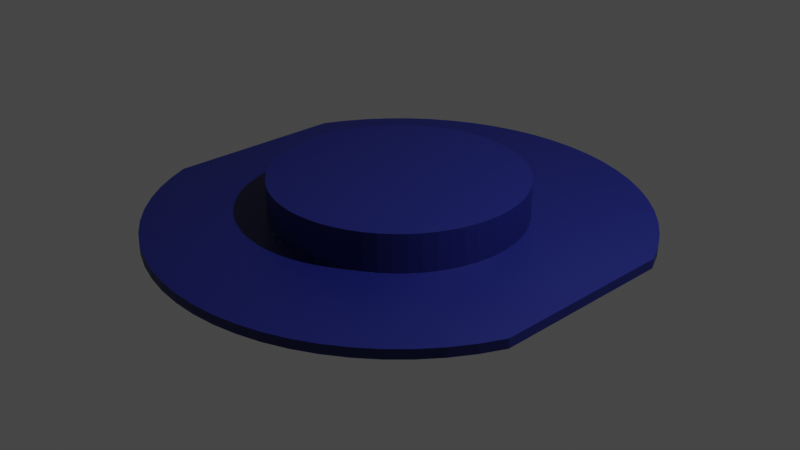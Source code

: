 # Source: roundabout.blend  (saved by Blender 2.82.7; exported with 4.5.12 LTS)
import bpy
from mathutils import Matrix  # noqa: F401  (used for matrix-valued properties, if any)

bpy.ops.wm.read_factory_settings(use_empty=True)
scene = bpy.context.scene
scene.name = 'Scene'

# ---- collections
col_collection = bpy.data.collections.new('Collection'); scene.collection.children.link(col_collection)

# ---- materials (node trees are filled in below, after node groups)
mat_material_001 = bpy.data.materials.new('Material.001')
mat_material_001.use_transparent_shadow = False

# ---- material node trees
mat_material_001.use_nodes = True; mat_material_001.node_tree.nodes.clear()
_N = mat_material_001.node_tree.nodes; _L = mat_material_001.node_tree.links
n0 = _N.new('ShaderNodeOutputMaterial'); n0.name = 'Material Output'; n0.location = (300, 300)
n1 = _N.new('ShaderNodeBsdfPrincipled'); n1.name = 'Principled BSDF'; n1.location = (10, 300)
n1.distribution = 'GGX'
n1.subsurface_method = 'BURLEY'
n1.inputs[3].default_value = 1.45
n1.inputs[27].default_value = (0.0, 0.0, 0.0, 1.0)
n1.inputs[28].default_value = 1.0
n2 = _N.new('ShaderNodeRGB'); n2.name = 'RGB'; n2.location = (-280, 280)
n2.outputs[0].default_value = (0.006603, 0.01147, 0.14, 1.0)
_L.new(n1.outputs[0], n0.inputs[0])
_L.new(n2.outputs[0], n1.inputs[0])
n0.is_active_output = True

# ---- world
world_world = bpy.data.worlds.new('World'); scene.world = world_world
world_world.use_nodes = True; world_world.node_tree.nodes.clear()
_N = world_world.node_tree.nodes; _L = world_world.node_tree.links
n0 = _N.new('ShaderNodeOutputWorld'); n0.name = 'World Output'; n0.location = (300, 300)
n1 = _N.new('ShaderNodeBackground'); n1.name = 'Background'; n1.location = (10, 300)
n1.inputs[0].default_value = (0.05088, 0.05088, 0.05088, 1.0)
_L.new(n1.outputs[0], n0.inputs[0])
n0.is_active_output = True
world_world.color = (0.05088, 0.05088, 0.05088)
world_world.use_sun_shadow = False
world_world.sun_shadow_jitter_overblur = 0.0

# ---- cameras
cam_camera = bpy.data.cameras.new('Camera')
cam_camera.clip_end = 100.0
cam_camera.ortho_scale = 7.314

# ---- lights
light_light = bpy.data.lights.new('Light', 'POINT')
light_light.transmission_factor = 0.0
light_light.energy = 1000.0
light_light.shadow_soft_size = 0.1
light_light.shadow_maximum_resolution = 0.006
light_light.use_absolute_resolution = True

# ---- meshes
me_roundabout = bpy.data.meshes.new('Roundabout')
me_roundabout.from_pydata([(6.244, 0.1, 1.574), (6.244, 0.1, 3.574), (6.244, 0.0, 1.574), (6.244, 0.0, 3.574), (6.13, 0.0, 1.338), (6.13, 0.1, 1.338), (5.993, 0.0, 1.115), (5.993, 0.1, 1.115), (5.833, 0.0, 0.9067), (5.833, 0.1, 0.9067), (5.653, 0.0, 0.7159), (5.653, 0.1, 0.7159), (5.455, 0.0, 0.5443), (5.455, 0.1, 0.5443), (5.24, 0.0, 0.3938), (5.24, 0.1, 0.3938), (5.012, 0.0, 0.2659), (5.012, 0.1, 0.2659), (4.771, 0.0, 0.162), (4.771, 0.1, 0.162), (4.521, 0.0, 0.08308), (4.521, 0.1, 0.08308), (4.264, 0.0, 0.03001), (4.264, 0.1, 0.03001), (4.003, 0.0, 0.003341), (4.003, 0.1, 0.003341), (3.741, 0.0, 0.003341), (3.741, 0.1, 0.003341), (3.48, 0.0, 0.03001), (3.48, 0.1, 0.03001), (3.223, 0.0, 0.08308), (3.223, 0.1, 0.08308), (2.973, 0.0, 0.162), (2.973, 0.1, 0.162), (2.733, 0.0, 0.2659), (2.733, 0.1, 0.2659), (2.504, 0.0, 0.3938), (2.504, 0.1, 0.3938), (2.289, 0.0, 0.5443), (2.289, 0.1, 0.5443), (2.091, 0.0, 0.7159), (2.091, 0.1, 0.7159), (1.911, 0.0, 0.9067), (1.911, 0.1, 0.9067), (1.751, 0.0, 1.115), (1.751, 0.1, 1.115), (1.614, 0.0, 1.338), (1.614, 0.1, 1.338), (1.5, 0.0, 1.574), (1.5, 0.1, 1.574), (1.5, 0.1, 3.574), (1.5, 0.0, 3.574), (3.872, 0.1, 1.25), (3.872, 0.0, 1.25), (4.056, 0.1, 1.263), (4.056, 0.0, 1.263), (4.237, 0.1, 1.301), (4.237, 0.0, 1.301), (4.411, 0.1, 1.364), (4.411, 0.0, 1.364), (4.574, 0.1, 1.451), (4.574, 0.0, 1.451), (4.723, 0.1, 1.56), (4.723, 0.0, 1.56), (4.856, 0.1, 1.688), (4.856, 0.0, 1.688), (4.97, 0.1, 1.834), (4.97, 0.0, 1.834), (5.062, 0.1, 1.994), (5.062, 0.0, 1.994), (5.132, 0.1, 2.165), (5.132, 0.0, 2.165), (5.176, 0.1, 2.344), (5.176, 0.0, 2.344), (5.196, 0.1, 2.528), (5.196, 0.0, 2.528), (5.189, 0.1, 2.713), (5.189, 0.0, 2.713), (5.157, 0.1, 2.895), (5.157, 0.0, 2.895), (5.1, 0.1, 3.07), (5.1, 0.0, 3.07), (5.019, 0.1, 3.236), (5.019, 0.0, 3.236), (4.916, 0.1, 3.39), (4.916, 0.0, 3.39), (4.792, 0.1, 3.527), (4.792, 0.0, 3.527), (4.651, 0.1, 3.646), (4.651, 0.0, 3.646), (4.494, 0.1, 3.744), (4.494, 0.0, 3.744), (4.325, 0.1, 3.819), (4.325, 0.0, 3.819), (4.147, 0.1, 3.87), (4.147, 0.0, 3.87), (3.964, 0.1, 3.895), (3.964, 0.0, 3.895), (3.872, 0.1, 3.899), (3.872, 0.0, 3.899), (3.78, 0.1, 3.895), (3.78, 0.0, 3.895), (3.597, 0.1, 3.87), (3.597, 0.0, 3.87), (3.419, 0.1, 3.819), (3.419, 0.0, 3.819), (3.25, 0.1, 3.744), (3.25, 0.0, 3.744), (3.094, 0.1, 3.646), (3.094, 0.0, 3.646), (2.952, 0.1, 3.527), (2.952, 0.0, 3.527), (2.829, 0.1, 3.39), (2.829, 0.0, 3.39), (2.725, 0.1, 3.236), (2.725, 0.0, 3.236), (2.644, 0.1, 3.07), (2.644, 0.0, 3.07), (2.587, 0.1, 2.895), (2.587, 0.0, 2.895), (2.555, 0.1, 2.713), (2.555, 0.0, 2.713), (2.549, 0.1, 2.528), (2.549, 0.0, 2.528), (2.568, 0.1, 2.344), (2.568, 0.0, 2.344), (2.613, 0.1, 2.165), (2.613, 0.0, 2.165), (2.682, 0.1, 1.994), (2.682, 0.0, 1.994), (2.774, 0.1, 1.834), (2.774, 0.0, 1.834), (2.888, 0.1, 1.688), (2.888, 0.0, 1.688), (3.021, 0.1, 1.56), (3.021, 0.0, 1.56), (3.17, 0.1, 1.451), (3.17, 0.0, 1.451), (3.333, 0.1, 1.364), (3.333, 0.0, 1.364), (3.507, 0.1, 1.301), (3.507, 0.0, 1.301), (3.688, 0.1, 1.263), (3.688, 0.0, 1.263), (1.614, 0.0, 3.81), (1.614, 0.1, 3.81), (1.751, 0.0, 4.034), (1.751, 0.1, 4.034), (1.911, 0.0, 4.242), (1.911, 0.1, 4.242), (2.091, 0.0, 4.433), (2.091, 0.1, 4.433), (2.289, 0.0, 4.604), (2.289, 0.1, 4.604), (2.504, 0.0, 4.755), (2.504, 0.1, 4.755), (2.733, 0.0, 4.883), (2.733, 0.1, 4.883), (2.973, 0.0, 4.987), (2.973, 0.1, 4.987), (3.223, 0.0, 5.065), (3.223, 0.1, 5.065), (3.48, 0.0, 5.119), (3.48, 0.1, 5.119), (3.741, 0.0, 5.145), (3.741, 0.1, 5.145), (4.003, 0.0, 5.145), (4.003, 0.1, 5.145), (4.264, 0.0, 5.119), (4.264, 0.1, 5.119), (4.521, 0.0, 5.065), (4.521, 0.1, 5.065), (4.771, 0.0, 4.987), (4.771, 0.1, 4.987), (5.012, 0.0, 4.883), (5.012, 0.1, 4.883), (5.24, 0.0, 4.755), (5.24, 0.1, 4.755), (5.455, 0.0, 4.604), (5.455, 0.1, 4.604), (5.653, 0.0, 4.433), (5.653, 0.1, 4.433), (5.833, 0.0, 4.242), (5.833, 0.1, 4.242), (5.993, 0.0, 4.034), (5.993, 0.1, 4.034), (6.13, 0.0, 3.81), (6.13, 0.1, 3.81), (3.94, 0.5, 3.897), (3.872, 0.5, 3.899), (3.804, 0.1, 3.897), (3.804, 0.5, 3.897), (3.668, 0.5, 3.883), (3.668, 0.1, 3.883), (3.535, 0.5, 3.855), (3.535, 0.1, 3.855), (3.405, 0.5, 3.813), (3.405, 0.1, 3.813), (3.28, 0.5, 3.759), (3.28, 0.1, 3.759), (3.161, 0.5, 3.692), (3.161, 0.1, 3.692), (3.05, 0.5, 3.613), (3.05, 0.1, 3.613), (2.948, 0.5, 3.523), (2.948, 0.1, 3.523), (2.855, 0.5, 3.423), (2.855, 0.1, 3.423), (2.773, 0.5, 3.314), (2.773, 0.1, 3.314), (2.703, 0.5, 3.197), (2.703, 0.1, 3.197), (2.645, 0.5, 3.073), (2.645, 0.1, 3.073), (2.601, 0.5, 2.944), (2.601, 0.1, 2.944), (2.569, 0.5, 2.812), (2.569, 0.1, 2.812), (2.552, 0.5, 2.676), (2.552, 0.1, 2.676), (2.548, 0.5, 2.54), (2.548, 0.1, 2.54), (2.559, 0.5, 2.404), (2.559, 0.1, 2.404), (2.583, 0.5, 2.27), (2.583, 0.1, 2.27), (2.621, 0.5, 2.139), (2.621, 0.1, 2.139), (2.673, 0.5, 2.013), (2.673, 0.1, 2.013), (2.737, 0.5, 1.893), (2.737, 0.1, 1.893), (2.813, 0.5, 1.779), (2.813, 0.1, 1.779), (2.9, 0.5, 1.675), (2.9, 0.1, 1.675), (2.998, 0.5, 1.58), (2.998, 0.1, 1.58), (3.105, 0.5, 1.495), (3.105, 0.1, 1.495), (3.22, 0.5, 1.422), (3.22, 0.1, 1.422), (3.342, 0.5, 1.361), (3.342, 0.1, 1.361), (3.469, 0.5, 1.313), (3.469, 0.1, 1.313), (3.601, 0.5, 1.278), (3.601, 0.1, 1.278), (3.736, 0.5, 1.257), (3.736, 0.1, 1.257), (3.872, 0.5, 1.25), (4.008, 0.5, 1.257), (4.008, 0.1, 1.257), (4.143, 0.5, 1.278), (4.143, 0.1, 1.278), (4.275, 0.5, 1.313), (4.275, 0.1, 1.313), (4.402, 0.5, 1.361), (4.402, 0.1, 1.361), (4.524, 0.5, 1.422), (4.524, 0.1, 1.422), (4.639, 0.5, 1.495), (4.639, 0.1, 1.495), (4.746, 0.5, 1.58), (4.746, 0.1, 1.58), (4.844, 0.5, 1.675), (4.844, 0.1, 1.675), (4.931, 0.5, 1.779), (4.931, 0.1, 1.779), (5.007, 0.5, 1.893), (5.007, 0.1, 1.893), (5.072, 0.5, 2.013), (5.072, 0.1, 2.013), (5.123, 0.5, 2.139), (5.123, 0.1, 2.139), (5.161, 0.5, 2.27), (5.161, 0.1, 2.27), (5.185, 0.5, 2.404), (5.185, 0.1, 2.404), (5.196, 0.5, 2.54), (5.196, 0.1, 2.54), (5.192, 0.5, 2.676), (5.192, 0.1, 2.676), (5.175, 0.5, 2.812), (5.175, 0.1, 2.812), (5.144, 0.5, 2.944), (5.144, 0.1, 2.944), (5.099, 0.5, 3.073), (5.099, 0.1, 3.073), (5.041, 0.5, 3.197), (5.041, 0.1, 3.197), (4.971, 0.5, 3.314), (4.971, 0.1, 3.314), (4.889, 0.5, 3.423), (4.889, 0.1, 3.423), (4.796, 0.5, 3.523), (4.796, 0.1, 3.523), (4.694, 0.5, 3.613), (4.694, 0.1, 3.613), (4.583, 0.5, 3.692), (4.583, 0.1, 3.692), (4.464, 0.5, 3.759), (4.464, 0.1, 3.759), (4.339, 0.5, 3.813), (4.339, 0.1, 3.813), (4.209, 0.5, 3.855), (4.209, 0.1, 3.855), (4.076, 0.5, 3.883), (4.076, 0.1, 3.883), (3.94, 0.1, 3.897), (3.872, 0.5, 2.574), (3.872, 0.1, 2.574)], [], [(0, 1, 2), (2, 1, 3), (0, 2, 4), (0, 4, 5), (5, 4, 6), (5, 6, 7), (7, 6, 8), (7, 8, 9), (9, 8, 10), (9, 10, 11), (11, 10, 12), (11, 12, 13), (13, 12, 14), (13, 14, 15), (15, 14, 16), (15, 16, 17), (17, 16, 18), (17, 18, 19), (19, 18, 20), (19, 20, 21), (21, 20, 22), (21, 22, 23), (23, 22, 24), (23, 24, 25), (25, 24, 26), (25, 26, 27), (27, 26, 28), (27, 28, 29), (29, 28, 30), (29, 30, 31), (31, 30, 32), (31, 32, 33), (33, 32, 34), (33, 34, 35), (35, 34, 36), (35, 36, 37), (37, 36, 38), (37, 38, 39), (39, 38, 40), (39, 40, 41), (41, 40, 42), (41, 42, 43), (43, 42, 44), (43, 44, 45), (45, 44, 46), (45, 46, 47), (47, 46, 48), (47, 48, 49), (50, 49, 51), (51, 49, 48), (52, 53, 54), (54, 53, 55), (54, 55, 56), (56, 55, 57), (56, 57, 58), (58, 57, 59), (58, 59, 60), (60, 59, 61), (60, 61, 62), (62, 61, 63), (62, 63, 64), (64, 63, 65), (64, 65, 66), (66, 65, 67), (66, 67, 68), (68, 67, 69), (68, 69, 70), (70, 69, 71), (70, 71, 72), (72, 71, 73), (72, 73, 74), (74, 73, 75), (74, 75, 76), (76, 75, 77), (76, 77, 78), (78, 77, 79), (78, 79, 80), (80, 79, 81), (80, 81, 82), (82, 81, 83), (82, 83, 84), (84, 83, 85), (84, 85, 86), (86, 85, 87), (86, 87, 88), (88, 87, 89), (88, 89, 90), (90, 89, 91), (90, 91, 92), (92, 91, 93), (92, 93, 94), (94, 93, 95), (94, 95, 96), (96, 95, 97), (96, 97, 98), (98, 97, 99), (98, 99, 100), (100, 99, 101), (100, 101, 102), (102, 101, 103), (102, 103, 104), (104, 103, 105), (104, 105, 106), (106, 105, 107), (106, 107, 108), (108, 107, 109), (108, 109, 110), (110, 109, 111), (110, 111, 112), (112, 111, 113), (112, 113, 114), (114, 113, 115), (114, 115, 116), (116, 115, 117), (116, 117, 118), (118, 117, 119), (118, 119, 120), (120, 119, 121), (120, 121, 122), (122, 121, 123), (122, 123, 124), (124, 123, 125), (124, 125, 126), (126, 125, 127), (126, 127, 128), (128, 127, 129), (128, 129, 130), (130, 129, 131), (130, 131, 132), (132, 131, 133), (132, 133, 134), (134, 133, 135), (134, 135, 136), (136, 135, 137), (136, 137, 138), (138, 137, 139), (138, 139, 140), (140, 139, 141), (140, 141, 142), (142, 141, 143), (142, 143, 52), (52, 143, 53), (50, 51, 144), (50, 144, 145), (145, 144, 146), (145, 146, 147), (147, 146, 148), (147, 148, 149), (149, 148, 150), (149, 150, 151), (151, 150, 152), (151, 152, 153), (153, 152, 154), (153, 154, 155), (155, 154, 156), (155, 156, 157), (157, 156, 158), (157, 158, 159), (159, 158, 160), (159, 160, 161), (161, 160, 162), (161, 162, 163), (163, 162, 164), (163, 164, 165), (165, 164, 166), (165, 166, 167), (167, 166, 168), (167, 168, 169), (169, 168, 170), (169, 170, 171), (171, 170, 172), (171, 172, 173), (173, 172, 174), (173, 174, 175), (175, 174, 176), (175, 176, 177), (177, 176, 178), (177, 178, 179), (179, 178, 180), (179, 180, 181), (181, 180, 182), (181, 182, 183), (183, 182, 184), (183, 184, 185), (185, 184, 186), (185, 186, 187), (187, 186, 3), (187, 3, 1), (114, 116, 50), (64, 11, 62), (62, 11, 13), (62, 13, 60), (60, 13, 15), (60, 15, 58), (90, 177, 88), (88, 177, 179), (88, 179, 86), (86, 179, 181), (86, 181, 84), (15, 17, 58), (58, 17, 19), (58, 19, 56), (56, 19, 21), (56, 21, 54), (181, 183, 84), (84, 183, 185), (84, 185, 82), (82, 185, 187), (82, 187, 80), (80, 187, 1), (80, 1, 78), (102, 163, 100), (100, 163, 165), (100, 165, 98), (98, 165, 167), (98, 167, 96), (96, 167, 169), (96, 169, 94), (94, 169, 171), (94, 171, 92), (92, 171, 173), (92, 173, 90), (90, 173, 175), (90, 175, 177), (116, 118, 50), (50, 118, 120), (50, 120, 49), (49, 120, 122), (70, 0, 68), (68, 0, 5), (68, 5, 66), (66, 5, 7), (66, 7, 64), (64, 7, 9), (64, 9, 11), (70, 72, 0), (0, 72, 74), (0, 74, 1), (1, 74, 76), (1, 76, 78), (108, 155, 106), (106, 155, 157), (106, 157, 104), (104, 157, 159), (104, 159, 102), (102, 159, 161), (102, 161, 163), (50, 145, 114), (114, 145, 147), (114, 147, 112), (112, 147, 149), (112, 149, 110), (110, 149, 151), (110, 151, 108), (108, 151, 153), (108, 153, 155), (122, 124, 49), (49, 124, 126), (49, 126, 47), (47, 126, 128), (47, 128, 45), (45, 128, 130), (45, 130, 43), (43, 130, 132), (43, 132, 41), (41, 132, 134), (140, 33, 138), (138, 33, 35), (138, 35, 136), (136, 35, 37), (136, 37, 134), (134, 37, 39), (134, 39, 41), (21, 23, 54), (54, 23, 25), (54, 25, 52), (52, 25, 27), (52, 27, 142), (142, 27, 29), (142, 29, 140), (140, 29, 31), (140, 31, 33), (83, 81, 3), (81, 79, 3), (3, 79, 77), (3, 77, 2), (2, 77, 75), (133, 40, 135), (135, 40, 38), (135, 38, 137), (137, 38, 36), (137, 36, 139), (127, 48, 129), (129, 48, 46), (129, 46, 131), (131, 46, 44), (131, 44, 133), (133, 44, 42), (133, 42, 40), (75, 73, 2), (2, 73, 71), (2, 71, 4), (4, 71, 69), (4, 69, 6), (6, 69, 67), (6, 67, 8), (8, 67, 65), (8, 65, 10), (10, 65, 63), (57, 18, 59), (59, 18, 16), (59, 16, 61), (61, 16, 14), (61, 14, 63), (63, 14, 12), (63, 12, 10), (143, 26, 53), (53, 26, 24), (53, 24, 55), (55, 24, 22), (55, 22, 57), (57, 22, 20), (57, 20, 18), (121, 51, 123), (123, 51, 48), (123, 48, 125), (125, 48, 127), (36, 34, 139), (139, 34, 32), (139, 32, 141), (141, 32, 30), (141, 30, 143), (143, 30, 28), (143, 28, 26), (121, 119, 51), (51, 119, 117), (51, 117, 144), (144, 117, 115), (144, 115, 146), (146, 115, 113), (107, 154, 109), (109, 154, 152), (109, 152, 111), (111, 152, 150), (111, 150, 113), (113, 150, 148), (113, 148, 146), (89, 176, 91), (91, 176, 174), (91, 174, 93), (93, 174, 172), (93, 172, 95), (3, 186, 83), (83, 186, 184), (83, 184, 85), (85, 184, 182), (85, 182, 87), (87, 182, 180), (87, 180, 89), (89, 180, 178), (89, 178, 176), (166, 164, 101), (101, 164, 162), (101, 162, 103), (103, 162, 160), (103, 160, 105), (105, 160, 158), (105, 158, 107), (107, 158, 156), (107, 156, 154), (101, 99, 166), (166, 99, 97), (166, 97, 168), (168, 97, 95), (168, 95, 170), (170, 95, 172), (188, 189, 98), (98, 189, 190), (189, 191, 190), (190, 191, 192), (190, 192, 193), (193, 192, 194), (193, 194, 195), (195, 194, 196), (195, 196, 197), (197, 196, 198), (197, 198, 199), (199, 198, 200), (199, 200, 201), (201, 200, 202), (201, 202, 203), (203, 202, 204), (203, 204, 205), (205, 204, 206), (205, 206, 207), (207, 206, 208), (207, 208, 209), (209, 208, 210), (209, 210, 211), (211, 210, 212), (211, 212, 213), (213, 212, 214), (213, 214, 215), (215, 214, 216), (215, 216, 217), (217, 216, 218), (217, 218, 219), (219, 218, 220), (219, 220, 221), (221, 220, 222), (221, 222, 223), (223, 222, 224), (223, 224, 225), (225, 224, 226), (225, 226, 227), (227, 226, 228), (227, 228, 229), (229, 228, 230), (229, 230, 231), (231, 230, 232), (231, 232, 233), (233, 232, 234), (233, 234, 235), (235, 234, 236), (235, 236, 237), (237, 236, 238), (237, 238, 239), (239, 238, 240), (239, 240, 241), (241, 240, 242), (241, 242, 243), (243, 242, 244), (243, 244, 245), (245, 244, 246), (245, 246, 247), (247, 246, 248), (247, 248, 249), (249, 248, 250), (249, 250, 52), (52, 250, 251), (52, 251, 252), (252, 251, 253), (252, 253, 254), (254, 253, 255), (254, 255, 256), (256, 255, 257), (256, 257, 258), (258, 257, 259), (258, 259, 260), (260, 259, 261), (260, 261, 262), (262, 261, 263), (262, 263, 264), (264, 263, 265), (264, 265, 266), (266, 265, 267), (266, 267, 268), (268, 267, 269), (268, 269, 270), (270, 269, 271), (270, 271, 272), (272, 271, 273), (272, 273, 274), (274, 273, 275), (274, 275, 276), (276, 275, 277), (276, 277, 278), (278, 277, 279), (278, 279, 280), (280, 279, 281), (280, 281, 282), (282, 281, 283), (282, 283, 284), (284, 283, 285), (284, 285, 286), (286, 285, 287), (286, 287, 288), (288, 287, 289), (288, 289, 290), (290, 289, 291), (290, 291, 292), (292, 291, 293), (292, 293, 294), (294, 293, 295), (294, 295, 296), (296, 295, 297), (296, 297, 298), (298, 297, 299), (298, 299, 300), (300, 299, 301), (300, 301, 302), (302, 301, 303), (302, 303, 304), (304, 303, 305), (304, 305, 306), (306, 305, 307), (306, 307, 308), (308, 307, 188), (308, 188, 309), (309, 188, 98), (189, 188, 310), (189, 310, 191), (196, 194, 310), (310, 194, 192), (310, 192, 191), (202, 200, 310), (310, 200, 198), (310, 198, 196), (208, 206, 310), (310, 206, 204), (310, 204, 202), (214, 212, 310), (310, 212, 210), (310, 210, 208), (220, 218, 310), (310, 218, 216), (310, 216, 214), (226, 224, 310), (310, 224, 222), (310, 222, 220), (232, 230, 310), (310, 230, 228), (310, 228, 226), (238, 236, 310), (310, 236, 234), (310, 234, 232), (244, 242, 310), (310, 242, 240), (310, 240, 238), (250, 248, 310), (310, 248, 246), (310, 246, 244), (255, 253, 310), (310, 253, 251), (310, 251, 250), (261, 259, 310), (310, 259, 257), (310, 257, 255), (267, 265, 310), (310, 265, 263), (310, 263, 261), (273, 271, 310), (310, 271, 269), (310, 269, 267), (279, 277, 310), (310, 277, 275), (310, 275, 273), (285, 283, 310), (310, 283, 281), (310, 281, 279), (291, 289, 310), (310, 289, 287), (310, 287, 285), (297, 295, 310), (310, 295, 293), (310, 293, 291), (303, 301, 310), (310, 301, 299), (310, 299, 297), (188, 307, 310), (310, 307, 305), (310, 305, 303), (98, 190, 311), (98, 311, 309), (304, 306, 311), (311, 306, 308), (311, 308, 309), (298, 300, 311), (311, 300, 302), (311, 302, 304), (292, 294, 311), (311, 294, 296), (311, 296, 298), (286, 288, 311), (311, 288, 290), (311, 290, 292), (280, 282, 311), (311, 282, 284), (311, 284, 286), (274, 276, 311), (311, 276, 278), (311, 278, 280), (268, 270, 311), (311, 270, 272), (311, 272, 274), (262, 264, 311), (311, 264, 266), (311, 266, 268), (256, 258, 311), (311, 258, 260), (311, 260, 262), (52, 252, 311), (311, 252, 254), (311, 254, 256), (245, 247, 311), (311, 247, 249), (311, 249, 52), (239, 241, 311), (311, 241, 243), (311, 243, 245), (233, 235, 311), (311, 235, 237), (311, 237, 239), (227, 229, 311), (311, 229, 231), (311, 231, 233), (221, 223, 311), (311, 223, 225), (311, 225, 227), (215, 217, 311), (311, 217, 219), (311, 219, 221), (209, 211, 311), (311, 211, 213), (311, 213, 215), (203, 205, 311), (311, 205, 207), (311, 207, 209), (197, 199, 311), (311, 199, 201), (311, 201, 203), (190, 193, 311), (311, 193, 195), (311, 195, 197)])
_uv = me_roundabout.uv_layers.new(name='UVMap')
_uv.uv.foreach_set('vector', [0.666, 0.7911, 0.7421, 0.6123, 0.7116, 0.7362, 0.7116, 0.7362, 0.7421, 0.6123, 0.7534, 0.6171, 0.0, 0.0, 0.0, 0.0, 0.0, 0.0, 0.666, 0.7911, 0.6431, 0.8176, 0.6372, 0.8066, 0.0, 0.0, 0.0, 0.0, 0.0, 0.0, 0.0, 0.0, 0.0, 0.0, 0.0, 0.0, 0.0, 0.0, 0.0, 0.0, 0.0, 0.0, 0.6069, 0.8189, 0.5792, 0.84, 0.5757, 0.8281, 0.0, 0.0, 0.0, 0.0, 0.0, 0.0, 0.0, 0.0, 0.0, 0.0, 0.0, 0.0, 0.0, 0.0, 0.0, 0.0, 0.0, 0.0, 0.0, 0.0, 0.0, 0.0, 0.0, 0.0, 0.0, 0.0, 0.0, 0.0, 0.0, 0.0, 0.0, 0.0, 0.0, 0.0, 0.0, 0.0, 0.0, 0.0, 0.0, 0.0, 0.0, 0.0, 0.0, 0.0, 0.0, 0.0, 0.0, 0.0, 0.0, 0.0, 0.0, 0.0, 0.0, 0.0, 0.0, 0.0, 0.0, 0.0, 0.0, 0.0, 0.0, 0.0, 0.0, 0.0, 0.0, 0.0, 0.0, 0.0, 0.0, 0.0, 0.0, 0.0, 0.0, 0.0, 0.0, 0.0, 0.0, 0.0, 0.0, 0.0, 0.0, 0.0, 0.0, 0.0, 0.0, 0.0, 0.0, 0.0, 0.0, 0.0, 0.0, 0.0, 0.0, 0.0, 0.0, 0.0, 0.0, 0.0, 0.0, 0.0, 0.0, 0.0, 0.0, 0.0, 0.0, 0.0, 0.0, 0.0, 0.0, 0.0, 0.0, 0.0, 0.0, 0.0, 0.0, 0.0, 0.0, 0.0, 0.0, 0.0, 0.0, 0.0, 0.0, 0.0, 0.0, 0.0, 0.0, 0.0, 0.0, 0.0, 0.0, 0.0, 0.0, 0.0, 0.0, 0.0, 0.0, 0.0, 0.0, 0.0, 0.0, 0.0, 0.0, 0.0, 0.0, 0.0, 0.0, 0.0, 0.0, 0.0, 0.0, 0.0, 0.0, 0.0, 0.0, 0.0, 0.0, 0.0, 0.0, 0.0, 0.0, 0.0, 0.0, 0.0, 0.0, 0.0, 0.0, 0.0, 0.0, 0.0, 0.0, 0.0, 0.0, 0.0, 0.0, 0.0, 0.0, 0.0, 0.0, 0.0, 0.0, 0.0, 0.0, 0.0, 0.0, 0.0, 0.0, 0.0, 0.0, 0.0, 0.0, 0.0, 0.0, 0.0, 0.0, 0.0, 0.0, 0.0, 0.0, 0.0, 0.0, 0.0, 0.0, 0.0, 0.0, 0.0, 0.0, 0.0, 0.0, 0.0, 0.0, 0.0, 0.0, 0.0, 0.0, 0.0, 0.0, 0.0, 0.0, 0.0, 0.0, 0.0, 0.0, 0.0, 0.0, 0.0, 0.0, 0.0, 0.0, 0.0, 0.0, 0.0, 0.0, 0.0, 0.0, 0.0, 0.0, 0.0, 0.0, 0.0, 0.0, 0.0, 0.0, 0.0, 0.0, 0.0, 0.0, 0.0, 0.0, 0.0, 0.0, 0.0, 0.0, 0.0, 0.0, 0.0, 0.0, 0.0, 0.0, 0.0, 0.0, 0.0, 0.0, 0.0, 0.0, 0.0, 0.0, 0.0, 0.0, 0.0, 0.0, 0.0, 0.0, 0.0, 0.0, 0.0, 0.0, 0.0, 0.0, 0.0, 0.0, 0.0, 0.0, 0.0, 0.0, 0.0, 0.0, 0.0, 0.0, 0.0, 0.0, 0.0, 0.0, 0.0, 0.0, 0.0, 0.0, 0.0, 0.0, 0.0, 0.0, 0.0, 0.0, 0.0, 0.0, 0.0, 0.0, 0.0, 0.0, 0.0, 0.0, 0.0, 0.0, 0.0, 0.0, 0.0, 0.0, 0.0, 0.0, 0.0, 0.0, 0.0, 0.0, 0.0, 0.0, 0.0, 0.0, 0.0, 0.0, 0.0, 0.0, 0.0, 0.0, 0.0, 0.0, 0.0, 0.0, 0.0, 0.0, 0.0, 0.0, 0.0, 0.0, 0.0, 0.0, 0.0, 0.0, 0.0, 0.0, 0.0, 0.0, 0.0, 0.0, 0.0, 0.0, 0.0, 0.0, 0.0, 0.0, 0.0, 0.0, 0.0, 0.0, 0.0, 0.0, 0.0, 0.0, 0.0, 0.0, 0.0, 0.0, 0.0, 0.0, 0.0, 0.0, 0.0, 0.0, 0.0, 0.0, 0.0, 0.0, 0.0, 0.0, 0.0, 0.0, 0.0, 0.0, 0.0, 0.0, 0.0, 0.0, 0.0, 0.0, 0.0, 0.0, 0.0, 0.0, 0.0, 0.0, 0.0, 0.0, 0.0, 0.0, 0.0, 0.0, 0.0, 0.0, 0.0, 0.0, 0.0, 0.0, 0.0, 0.0, 0.0, 0.0, 0.0, 0.0, 0.0, 0.0, 0.0, 0.0, 0.0, 0.0, 0.0, 0.0, 0.0, 0.0, 0.0, 0.0, 0.0, 0.0, 0.0, 0.0, 0.0, 0.0, 0.0, 0.0, 0.0, 0.0, 0.0, 0.0, 0.0, 0.0, 0.0, 0.0, 0.0, 0.0, 0.0, 0.0, 0.0, 0.0, 0.0, 0.0, 0.0, 0.0, 0.0, 0.0, 0.0, 0.0, 0.0, 0.0, 0.0, 0.0, 0.0, 0.0, 0.0, 0.0, 0.0, 0.0, 0.0, 0.0, 0.0, 0.0, 0.0, 0.0, 0.0, 0.0, 0.0, 0.0, 0.0, 0.0, 0.0, 0.0, 0.0, 0.0, 0.0, 0.0, 0.0, 0.0, 0.0, 0.0, 0.0, 0.0, 0.0, 0.0, 0.0, 0.0, 0.0, 0.0, 0.0, 0.0, 0.0, 0.0, 0.0, 0.0, 0.0, 0.0, 0.0, 0.0, 0.0, 0.0, 0.0, 0.0, 0.0, 0.0, 0.0, 0.0, 0.0, 0.0, 0.0, 0.0, 0.0, 0.0, 0.0, 0.0, 0.0, 0.0, 0.0, 0.0, 0.0, 0.0, 0.0, 0.0, 0.0, 0.0, 0.0, 0.0, 0.0, 0.0, 0.0, 0.0, 0.0, 0.0, 0.0, 0.0, 0.0, 0.0, 0.0, 0.0, 0.0, 0.0, 0.0, 0.0, 0.0, 0.0, 0.0, 0.0, 0.0, 0.0, 0.0, 0.0, 0.0, 0.0, 0.0, 0.0, 0.0, 0.0, 0.0, 0.0, 0.0, 0.0, 0.0, 0.0, 0.0, 0.0, 0.0, 0.0, 0.0, 0.0, 0.0, 0.0, 0.0, 0.0, 0.0, 0.0, 0.0, 0.0, 0.0, 0.0, 0.0, 0.0, 0.0, 0.0, 0.0, 0.0, 0.0, 0.0, 0.0, 0.0, 0.0, 0.0, 0.0, 0.0, 0.0, 0.0, 0.0, 0.0, 0.0, 0.0, 0.0, 0.0, 0.0, 0.0, 0.0, 0.0, 0.0, 0.0, 0.0, 0.0, 0.0, 0.0, 0.0, 0.0, 0.0, 0.0, 0.0, 0.0, 0.0, 0.0, 0.0, 0.0, 0.0, 0.0, 0.0, 0.0, 0.0, 0.0, 0.0, 0.0, 0.0, 0.0, 0.0, 0.0, 0.0, 0.0, 0.0, 0.0, 0.0, 0.0, 0.0, 0.0, 0.0, 0.0, 0.0, 0.0, 0.0, 0.0, 0.0, 0.0, 0.0, 0.0, 0.0, 0.0, 0.0, 0.0, 0.0, 0.0, 0.0, 0.0, 0.0, 0.0, 0.0, 0.0, 0.0, 0.0, 0.0, 0.0, 0.0, 0.0, 0.0, 0.0, 0.0, 0.0, 0.0, 0.0, 0.0, 0.0, 0.0, 0.0, 0.0, 0.0, 0.0, 0.0, 0.0, 0.0, 0.0, 0.0, 0.0, 0.0, 0.0, 0.0, 0.0, 0.0, 0.0, 0.0, 0.0, 0.0, 0.0, 0.0, 0.0, 0.0, 0.0, 0.0, 0.0, 0.0, 0.0, 0.0, 0.0, 0.0, 0.0, 0.0, 0.0, 0.0, 0.0, 0.0, 0.0, 0.0, 0.0, 0.0, 0.0, 0.0, 0.0, 0.0, 0.0, 0.0, 0.0, 0.0, 0.0, 0.0, 0.0, 0.0, 0.0, 0.0, 0.0, 0.0, 0.0, 0.0, 0.0, 0.0, 0.0, 0.0, 0.0, 0.0, 0.0, 0.0, 0.0, 0.0, 0.0, 0.0, 0.0, 0.0, 0.0, 0.0, 0.0, 0.0, 0.0, 0.0, 0.0, 0.0, 0.0, 0.0, 0.0, 0.0, 0.0, 0.0, 0.0, 0.0, 0.0, 0.0, 0.0, 0.0, 0.0, 0.0, 0.0, 0.0, 0.0, 0.0, 0.0, 0.0, 0.0, 0.0, 0.0, 0.0, 0.0, 0.0, 0.0, 0.0, 0.0, 0.0, 0.0, 0.0, 0.0, 0.0, 0.0, 0.0, 0.0, 0.0, 0.0, 0.0, 0.0, 0.0, 0.0, 0.0, 0.0, 0.0, 0.0, 0.0, 0.0, 0.0, 0.0, 0.0, 0.0, 0.0, 0.0, 0.0, 0.0, 0.0, 0.0, 0.0, 0.0, 0.0, 0.0, 0.0, 0.0, 0.4164, 0.2431, 0.4441, 0.2324, 0.4674, 0.2348, 0.0, 0.0, 0.0, 0.0, 0.0, 0.0, 0.4674, 0.2348, 0.4823, 0.2336, 0.5056, 0.2341, 0.0, 0.0, 0.0, 0.0, 0.0, 0.0, 0.0, 0.0, 0.0, 0.0, 0.0, 0.0, 0.5234, 0.2302, 0.5129, 0.2325, 0.5421, 0.2357, 0.5234, 0.2302, 0.5421, 0.2357, 0.5382, 0.2343, 0.5382, 0.2343, 0.5421, 0.2357, 0.556, 0.2378, 0.5382, 0.2343, 0.556, 0.2378, 0.5536, 0.2496, 0.5536, 0.2496, 0.556, 0.2378, 0.5884, 0.2465, 0.5536, 0.2496, 0.5884, 0.2465, 0.5849, 0.2581, 0.5849, 0.2581, 0.5884, 0.2465, 0.6181, 0.2601, 0.5849, 0.2581, 0.6181, 0.2601, 0.6135, 0.2713, 0.6135, 0.2713, 0.6181, 0.2601, 0.6522, 0.2835, 0.6135, 0.2713, 0.6522, 0.2835, 0.6464, 0.2942, 0.6464, 0.2942, 0.6522, 0.2835, 0.6693, 0.302, 0.6464, 0.2942, 0.6693, 0.302, 0.6759, 0.3135, 0.6759, 0.3135, 0.6693, 0.302, 0.6903, 0.3136, 0.6759, 0.3135, 0.6903, 0.3136, 0.6825, 0.3229, 0.6825, 0.3229, 0.6903, 0.3136, 0.7134, 0.3493, 0.6825, 0.3229, 0.7134, 0.3493, 0.7035, 0.3528, 0.7035, 0.3528, 0.7134, 0.3493, 0.7294, 0.3672, 0.7035, 0.3528, 0.7294, 0.3672, 0.7198, 0.3748, 0.7198, 0.3748, 0.7294, 0.3672, 0.739, 0.3842, 0.7198, 0.3748, 0.739, 0.3842, 0.7288, 0.3909, 0.7288, 0.3909, 0.739, 0.3842, 0.7435, 0.4074, 0.7288, 0.3909, 0.7435, 0.4074, 0.7442, 0.4179, 0.7442, 0.4179, 0.7435, 0.4074, 0.7565, 0.4371, 0.7442, 0.4179, 0.7565, 0.4371, 0.7451, 0.4414, 0.7451, 0.4414, 0.7565, 0.4371, 0.7664, 0.4679, 0.7451, 0.4414, 0.7664, 0.4679, 0.7546, 0.4711, 0.7546, 0.4711, 0.7664, 0.4679, 0.7627, 0.4888, 0.7546, 0.4711, 0.7627, 0.4888, 0.7507, 0.4907, 0.7507, 0.4907, 0.7627, 0.4888, 0.7728, 0.5141, 0.7507, 0.4907, 0.7728, 0.5141, 0.7539, 0.5216, 0.7539, 0.5216, 0.7728, 0.5141, 0.7766, 0.5578, 0.7539, 0.5216, 0.7766, 0.5578, 0.7538, 0.5525, 0.7538, 0.5525, 0.7766, 0.5578, 0.7621, 0.5854, 0.7538, 0.5525, 0.7621, 0.5854, 0.7501, 0.5831, 0.7501, 0.5831, 0.7621, 0.5854, 0.7534, 0.6171, 0.7501, 0.5831, 0.7534, 0.6171, 0.7421, 0.6123, 0.4528, 0.3851, 0.4329, 0.3953, 0.2932, 0.3389, 0.5481, 0.6902, 0.5571, 0.8447, 0.5257, 0.6933, 0.5257, 0.6933, 0.5571, 0.8447, 0.5248, 0.8472, 0.5257, 0.6933, 0.5248, 0.8472, 0.5032, 0.6932, 0.5032, 0.6932, 0.5248, 0.8472, 0.4924, 0.8464, 0.5032, 0.6932, 0.4924, 0.8464, 0.4808, 0.69, 0.6605, 0.4635, 0.7451, 0.4414, 0.6685, 0.4841, 0.6685, 0.4841, 0.7451, 0.4414, 0.7546, 0.4711, 0.6685, 0.4841, 0.7546, 0.4711, 0.6737, 0.5055, 0.6737, 0.5055, 0.7546, 0.4711, 0.7507, 0.4907, 0.6737, 0.5055, 0.7507, 0.4907, 0.6758, 0.5274, 0.4924, 0.8464, 0.4604, 0.8423, 0.4808, 0.69, 0.4808, 0.69, 0.4604, 0.8423, 0.429, 0.8349, 0.4808, 0.69, 0.429, 0.8349, 0.4592, 0.6836, 0.4592, 0.6836, 0.429, 0.8349, 0.3985, 0.8243, 0.4592, 0.6836, 0.3985, 0.8243, 0.4387, 0.6743, 0.7507, 0.4907, 0.7539, 0.5216, 0.6758, 0.5274, 0.6758, 0.5274, 0.7539, 0.5216, 0.7538, 0.5525, 0.6758, 0.5274, 0.7538, 0.5525, 0.6748, 0.5493, 0.6748, 0.5493, 0.7538, 0.5525, 0.7501, 0.5831, 0.6748, 0.5493, 0.7501, 0.5831, 0.6708, 0.5707, 0.6708, 0.5707, 0.7501, 0.5831, 0.7421, 0.6123, 0.6708, 0.5707, 0.7421, 0.6123, 0.6639, 0.5921, 0.5829, 0.3873, 0.6464, 0.2942, 0.6024, 0.3979, 0.6024, 0.3979, 0.6464, 0.2942, 0.6759, 0.3135, 0.6024, 0.3979, 0.6759, 0.3135, 0.6116, 0.4042, 0.6116, 0.4042, 0.6759, 0.3135, 0.6825, 0.3229, 0.6116, 0.4042, 0.6825, 0.3229, 0.6203, 0.4112, 0.6203, 0.4112, 0.6825, 0.3229, 0.7035, 0.3528, 0.6203, 0.4112, 0.7035, 0.3528, 0.6361, 0.4267, 0.6361, 0.4267, 0.7035, 0.3528, 0.7198, 0.3748, 0.6361, 0.4267, 0.7198, 0.3748, 0.6496, 0.4443, 0.6496, 0.4443, 0.7198, 0.3748, 0.7288, 0.3909, 0.6496, 0.4443, 0.7288, 0.3909, 0.6605, 0.4635, 0.6605, 0.4635, 0.7288, 0.3909, 0.7442, 0.4179, 0.6605, 0.4635, 0.7442, 0.4179, 0.7451, 0.4414, 0.4329, 0.3953, 0.4145, 0.4081, 0.2932, 0.3389, 0.2932, 0.3389, 0.4145, 0.4081, 0.398, 0.4235, 0.2932, 0.3389, 0.398, 0.4235, 0.2487, 0.4365, 0.2487, 0.4365, 0.398, 0.4235, 0.3839, 0.441, 0.6095, 0.6626, 0.666, 0.7911, 0.5904, 0.6747, 0.5904, 0.6747, 0.666, 0.7911, 0.6372, 0.8066, 0.5904, 0.6747, 0.6372, 0.8066, 0.5698, 0.684, 0.5698, 0.684, 0.6372, 0.8066, 0.6069, 0.8189, 0.5698, 0.684, 0.6069, 0.8189, 0.5481, 0.6902, 0.5481, 0.6902, 0.6069, 0.8189, 0.5757, 0.8281, 0.5481, 0.6902, 0.5757, 0.8281, 0.5571, 0.8447, 0.6095, 0.6626, 0.6267, 0.648, 0.666, 0.7911, 0.666, 0.7911, 0.6267, 0.648, 0.6416, 0.6312, 0.666, 0.7911, 0.6416, 0.6312, 0.7421, 0.6123, 0.7421, 0.6123, 0.6416, 0.6312, 0.6541, 0.6123, 0.7421, 0.6123, 0.6541, 0.6123, 0.6639, 0.5921, 0.5181, 0.3724, 0.5382, 0.2343, 0.5403, 0.3743, 0.5403, 0.3743, 0.5382, 0.2343, 0.5536, 0.2496, 0.5403, 0.3743, 0.5536, 0.2496, 0.5621, 0.3793, 0.5621, 0.3793, 0.5536, 0.2496, 0.5849, 0.2581, 0.5621, 0.3793, 0.5849, 0.2581, 0.5829, 0.3873, 0.5829, 0.3873, 0.5849, 0.2581, 0.6135, 0.2713, 0.5829, 0.3873, 0.6135, 0.2713, 0.6464, 0.2942, 0.2932, 0.3389, 0.3597, 0.2711, 0.4528, 0.3851, 0.4528, 0.3851, 0.3597, 0.2711, 0.4164, 0.2431, 0.4528, 0.3851, 0.4164, 0.2431, 0.474, 0.3778, 0.474, 0.3778, 0.4164, 0.2431, 0.4674, 0.2348, 0.474, 0.3778, 0.4674, 0.2348, 0.4959, 0.3735, 0.4959, 0.3735, 0.4674, 0.2348, 0.5056, 0.2341, 0.4959, 0.3735, 0.5056, 0.2341, 0.5181, 0.3724, 0.5181, 0.3724, 0.5056, 0.2341, 0.5234, 0.2302, 0.5181, 0.3724, 0.5234, 0.2302, 0.5382, 0.2343, 0.3839, 0.441, 0.3433, 0.4523, 0.2487, 0.4365, 0.2487, 0.4365, 0.3433, 0.4523, 0.3403, 0.473, 0.2487, 0.4365, 0.3403, 0.473, 0.2366, 0.4702, 0.2366, 0.4702, 0.3403, 0.473, 0.3297, 0.4982, 0.2366, 0.4702, 0.3297, 0.4982, 0.2308, 0.5043, 0.2308, 0.5043, 0.3297, 0.4982, 0.3289, 0.5239, 0.2308, 0.5043, 0.3289, 0.5239, 0.2282, 0.5329, 0.2282, 0.5329, 0.3289, 0.5239, 0.3284, 0.5499, 0.2282, 0.5329, 0.3284, 0.5499, 0.2288, 0.5762, 0.2288, 0.5762, 0.3284, 0.5499, 0.333, 0.579, 0.3674, 0.6591, 0.2629, 0.6951, 0.3492, 0.6334, 0.3492, 0.6334, 0.2629, 0.6951, 0.2489, 0.6673, 0.3492, 0.6334, 0.2489, 0.6673, 0.3396, 0.6016, 0.3396, 0.6016, 0.2489, 0.6673, 0.2398, 0.6254, 0.3396, 0.6016, 0.2398, 0.6254, 0.333, 0.579, 0.333, 0.579, 0.2398, 0.6254, 0.2346, 0.5972, 0.333, 0.579, 0.2346, 0.5972, 0.2288, 0.5762, 0.3985, 0.8243, 0.3693, 0.8107, 0.4387, 0.6743, 0.4387, 0.6743, 0.3693, 0.8107, 0.3417, 0.7942, 0.4387, 0.6743, 0.3417, 0.7942, 0.4197, 0.6621, 0.4197, 0.6621, 0.3417, 0.7942, 0.3159, 0.775, 0.4197, 0.6621, 0.3159, 0.775, 0.4026, 0.6475, 0.4026, 0.6475, 0.3159, 0.775, 0.2942, 0.7509, 0.4026, 0.6475, 0.2942, 0.7509, 0.3674, 0.6591, 0.3674, 0.6591, 0.2942, 0.7509, 0.2826, 0.7269, 0.3674, 0.6591, 0.2826, 0.7269, 0.2629, 0.6951, 0.0, 0.0, 0.0, 0.0, 0.0, 0.0, 0.0, 0.0, 0.0, 0.0, 0.0, 0.0, 0.0, 0.0, 0.0, 0.0, 0.0, 0.0, 0.0, 0.0, 0.0, 0.0, 0.0, 0.0, 0.0, 0.0, 0.0, 0.0, 0.0, 0.0, 0.0, 0.0, 0.0, 0.0, 0.0, 0.0, 0.0, 0.0, 0.0, 0.0, 0.0, 0.0, 0.0, 0.0, 0.0, 0.0, 0.0, 0.0, 0.0, 0.0, 0.0, 0.0, 0.0, 0.0, 0.0, 0.0, 0.0, 0.0, 0.0, 0.0, 0.0, 0.0, 0.0, 0.0, 0.0, 0.0, 0.0, 0.0, 0.0, 0.0, 0.0, 0.0, 0.0, 0.0, 0.0, 0.0, 0.0, 0.0, 0.0, 0.0, 0.0, 0.0, 0.0, 0.0, 0.0, 0.0, 0.0, 0.0, 0.0, 0.0, 0.0, 0.0, 0.0, 0.0, 0.0, 0.0, 0.0, 0.0, 0.0, 0.0, 0.0, 0.0, 0.0, 0.0, 0.0, 0.0, 0.0, 0.0, 0.0, 0.0, 0.0, 0.0, 0.0, 0.0, 0.0, 0.0, 0.0, 0.0, 0.0, 0.0, 0.0, 0.0, 0.0, 0.0, 0.0, 0.0, 0.0, 0.0, 0.0, 0.0, 0.0, 0.0, 0.0, 0.0, 0.0, 0.0, 0.0, 0.0, 0.0, 0.0, 0.0, 0.0, 0.0, 0.0, 0.0, 0.0, 0.0, 0.0, 0.0, 0.0, 0.0, 0.0, 0.0, 0.0, 0.0, 0.0, 0.0, 0.0, 0.0, 0.0, 0.0, 0.0, 0.0, 0.0, 0.0, 0.0, 0.0, 0.0, 0.0, 0.0, 0.0, 0.0, 0.0, 0.0, 0.0, 0.0, 0.0, 0.0, 0.0, 0.0, 0.0, 0.0, 0.0, 0.0, 0.0, 0.0, 0.0, 0.0, 0.0, 0.0, 0.0, 0.0, 0.0, 0.0, 0.0, 0.0, 0.0, 0.0, 0.0, 0.0, 0.0, 0.0, 0.0, 0.0, 0.0, 0.0, 0.0, 0.0, 0.0, 0.0, 0.0, 0.0, 0.0, 0.0, 0.0, 0.0, 0.0, 0.0, 0.0, 0.0, 0.0, 0.0, 0.0, 0.0, 0.0, 0.0, 0.0, 0.0, 0.0, 0.0, 0.0, 0.0, 0.0, 0.0, 0.0, 0.0, 0.0, 0.0, 0.0, 0.0, 0.0, 0.0, 0.0, 0.0, 0.0, 0.0, 0.0, 0.0, 0.0, 0.0, 0.0, 0.0, 0.0, 0.0, 0.0, 0.0, 0.0, 0.0, 0.0, 0.0, 0.0, 0.0, 0.0, 0.0, 0.0, 0.0, 0.0, 0.0, 0.0, 0.0, 0.0, 0.0, 0.0, 0.0, 0.0, 0.0, 0.0, 0.0, 0.0, 0.0, 0.0, 0.0, 0.0, 0.0, 0.0, 0.0, 0.0, 0.0, 0.0, 0.0, 0.0, 0.0, 0.0, 0.0, 0.0, 0.0, 0.0, 0.0, 0.0, 0.0, 0.0, 0.0, 0.0, 0.0, 0.0, 0.0, 0.0, 0.0, 0.0, 0.0, 0.0, 0.0, 0.0, 0.0, 0.0, 0.0, 0.0, 0.0, 0.0, 0.0, 0.0, 0.0, 0.0, 0.0, 0.0, 0.0, 0.0, 0.0, 0.0, 0.0, 0.0, 0.0, 0.0, 0.0, 0.0, 0.0, 0.0, 0.0, 0.0, 0.0, 0.0, 0.0, 0.0, 0.0, 0.0, 0.0, 0.0, 0.0, 0.0, 0.0, 0.0, 0.0, 0.0, 0.0, 0.0, 0.0, 0.0, 0.0, 0.0, 0.0, 0.0, 0.0, 0.0, 0.0, 0.0, 0.0, 0.0, 0.0, 0.0, 0.0, 0.0, 0.0, 0.0, 0.0, 0.0, 0.0, 0.0, 0.0, 0.0, 0.0, 0.0, 0.0, 0.0, 0.0, 0.0, 0.0, 0.0, 0.0, 0.0, 0.0, 0.0, 0.0, 0.0, 0.0, 0.0, 0.0, 0.0, 0.0, 0.0, 0.0, 0.0, 0.0, 0.0, 0.0, 0.0, 0.0, 0.0, 0.0, 0.0, 0.0, 0.0, 0.0, 0.0, 0.0, 0.0, 0.0, 0.0, 0.0, 0.0, 0.0, 0.0, 0.0, 0.0, 0.0, 0.0, 0.0, 0.0, 0.0, 0.0, 0.0, 0.0, 0.0, 0.0, 0.0, 0.0, 0.0, 0.0, 0.0, 0.0, 0.0, 0.0, 0.0, 0.0, 0.0, 0.0, 0.0, 0.0, 0.0, 0.0, 0.0, 0.0, 0.0, 0.0, 0.0, 0.0, 0.0, 0.0, 0.0, 0.0, 0.0, 0.0, 0.0, 0.0, 0.0, 0.0, 0.0, 0.0, 0.0, 0.0, 0.0, 0.0, 0.0, 0.0, 0.0, 0.0, 0.0, 0.0, 0.0, 0.0, 0.0, 0.0, 0.0, 0.0, 0.0, 0.0, 0.0, 0.0, 0.0, 0.0, 0.0, 0.0, 0.0, 0.0, 0.0, 0.0, 0.0, 0.0, 0.0, 0.0, 0.0, 0.0, 0.0, 0.0, 0.0, 0.0, 0.0, 0.0, 0.0, 0.0, 0.0, 0.0, 0.0, 0.0, 0.0, 0.0, 0.0, 0.0, 0.0, 0.0, 0.0, 0.0, 0.0, 0.0, 0.0, 0.0, 0.0, 0.0, 0.0, 0.0, 0.0, 0.0, 0.0, 0.0, 0.0, 0.0, 0.0, 0.0, 0.0, 0.0, 0.0, 0.6903, 0.3136, 0.6984, 0.3326, 0.7134, 0.3493, 0.0, 0.0, 0.0, 0.0, 0.0, 0.0, 0.0, 0.0, 0.0, 0.0, 0.0, 0.0, 0.0, 0.0, 0.0, 0.0, 0.0, 0.0, 0.7307, 0.1505, 0.7286, 0.1572, 0.6816, 0.1438, 0.6816, 0.1438, 0.7286, 0.1572, 0.679, 0.1541, 0.7286, 0.1572, 0.7271, 0.164, 0.679, 0.1541, 0.679, 0.1541, 0.7271, 0.164, 0.7245, 0.1789, 0.679, 0.1541, 0.7245, 0.1789, 0.6759, 0.1729, 0.6759, 0.1729, 0.7245, 0.1789, 0.7233, 0.1941, 0.6759, 0.1729, 0.7233, 0.1941, 0.6743, 0.1919, 0.6743, 0.1919, 0.7233, 0.1941, 0.7232, 0.2094, 0.6743, 0.1919, 0.7232, 0.2094, 0.6741, 0.2108, 0.6741, 0.2108, 0.7232, 0.2094, 0.7246, 0.2249, 0.6741, 0.2108, 0.7246, 0.2249, 0.6753, 0.2295, 0.6753, 0.2295, 0.7246, 0.2249, 0.7273, 0.2406, 0.6753, 0.2295, 0.7273, 0.2406, 0.6777, 0.2479, 0.6777, 0.2479, 0.7273, 0.2406, 0.7309, 0.2565, 0.6777, 0.2479, 0.7309, 0.2565, 0.6809, 0.266, 0.6809, 0.266, 0.7309, 0.2565, 0.7362, 0.2727, 0.6809, 0.266, 0.7362, 0.2727, 0.6846, 0.2835, 0.0, 0.0, 0.0, 0.0, 0.0, 0.0, 0.0, 0.0, 0.0, 0.0, 0.0, 0.0, 0.0, 0.0, 0.0, 0.0, 0.0, 0.0, 0.0, 0.0, 0.0, 0.0, 0.0, 0.0, 0.0, 0.0, 0.0, 0.0, 0.0, 0.0, 0.0, 0.0, 0.0, 0.0, 0.0, 0.0, 0.0, 0.0, 0.0, 0.0, 0.0, 0.0, 0.0, 0.0, 0.0, 0.0, 0.0, 0.0, 0.0, 0.0, 0.0, 0.0, 0.0, 0.0, 0.0, 0.0, 0.0, 0.0, 0.0, 0.0, 0.0, 0.0, 0.0, 0.0, 0.0, 0.0, 0.0, 0.0, 0.0, 0.0, 0.0, 0.0, 0.0, 0.0, 0.0, 0.0, 0.0, 0.0, 0.0, 0.0, 0.0, 0.0, 0.0, 0.0, 0.0, 0.0, 0.0, 0.0, 0.0, 0.0, 0.0, 0.0, 0.0, 0.0, 0.0, 0.0, 0.0, 0.0, 0.0, 0.0, 0.0, 0.0, 0.0, 0.0, 0.0, 0.0, 0.0, 0.0, 0.0, 0.0, 0.0, 0.0, 0.0, 0.0, 0.0, 0.0, 0.0, 0.0, 0.0, 0.0, 0.0, 0.0, 0.0, 0.0, 0.0, 0.0, 0.0, 0.0, 0.0, 0.0, 0.0, 0.0, 0.0, 0.0, 0.0, 0.0, 0.0, 0.0, 0.0, 0.0, 0.0, 0.0, 0.0, 0.0, 0.0, 0.0, 0.0, 0.0, 0.0, 0.0, 0.0, 0.0, 0.0, 0.0, 0.0, 0.0, 0.0, 0.0, 0.0, 0.0, 0.0, 0.0, 0.0, 0.0, 0.0, 0.0, 0.0, 0.0, 0.0, 0.0, 0.0, 0.0, 0.0, 0.0, 0.0, 0.0, 0.0, 0.0, 0.0, 0.0, 0.0, 0.0, 0.0, 0.0, 0.0, 0.0, 0.0, 0.0, 0.0, 0.0, 0.0, 0.0, 0.0, 0.0, 0.0, 0.0, 0.0, 0.0, 0.0, 0.0, 0.0, 0.0, 0.0, 0.0, 0.0, 0.0, 0.0, 0.0, 0.0, 0.0, 0.0, 0.0, 0.0, 0.0, 0.0, 0.0, 0.0, 0.0, 0.0, 0.0, 0.0, 0.0, 0.0, 0.0, 0.0, 0.0, 0.0, 0.0, 0.0, 0.0, 0.0, 0.0, 0.0, 0.0, 0.0, 0.0, 0.0, 0.0, 0.0, 0.0, 0.0, 0.0, 0.0, 0.0, 0.0, 0.0, 0.0, 0.0, 0.0, 0.0, 0.0, 0.0, 0.0, 0.0, 0.0, 0.0, 0.0, 0.0, 0.0, 0.0, 0.0, 0.0, 0.0, 0.0, 0.0, 0.0, 0.0, 0.0, 0.0, 0.0, 0.0, 0.0, 0.0, 0.0, 0.0, 0.0, 0.0, 0.0, 0.0, 0.0, 0.0, 0.0, 0.0, 0.0, 0.0, 0.0, 0.0, 0.0, 0.0, 0.0, 0.0, 0.0, 0.0, 0.0, 0.0, 0.0, 0.0, 0.0, 0.0, 0.0, 0.0, 0.0, 0.0, 0.0, 0.0, 0.0, 0.0, 0.0, 0.0, 0.0, 0.0, 0.0, 0.0, 0.0, 0.0, 0.0, 0.0, 0.0, 0.0, 0.0, 0.0, 0.0, 0.0, 0.0, 0.0, 0.0, 0.0, 0.0, 0.0, 0.0, 0.0, 0.0, 0.0, 0.0, 0.0, 0.0, 0.0, 0.0, 0.0, 0.0, 0.0, 0.0, 0.0, 0.0, 0.0, 0.0, 0.0, 0.0, 0.0, 0.0, 0.0, 0.0, 0.0, 0.0, 0.0, 0.0, 0.0, 0.0, 0.0, 0.0, 0.0, 0.0, 0.0, 0.0, 0.0, 0.0, 0.0, 0.0, 0.0, 0.0, 0.0, 0.0, 0.0, 0.0, 0.0, 0.0, 0.0, 0.0, 0.0, 0.0, 0.0, 0.0, 0.0, 0.0, 0.0, 0.0, 0.0, 0.0, 0.0, 0.0, 0.0, 0.0, 0.0, 0.0, 0.0, 0.0, 1.001, 0.0225, 0.981, 0.07257, 0.966, 0.06448, 1.001, 0.0225, 0.966, 0.06448, 0.9834, 0.01578, 0.9834, 0.01578, 0.966, 0.06448, 0.9512, 0.05766, 0.9834, 0.01578, 0.9512, 0.05766, 0.9659, 0.009584, 0.9659, 0.009584, 0.9512, 0.05766, 0.9363, 0.05236, 0.9659, 0.009584, 0.9363, 0.05236, 0.9481, 0.004242, 0.9481, 0.004242, 0.9363, 0.05236, 0.9214, 0.04836, 0.9481, 0.004242, 0.9214, 0.04836, 0.9299, -4.657e-10, 0.9299, -4.657e-10, 0.9214, 0.04836, 0.9065, 0.04548, 0.9299, -4.657e-10, 0.9065, 0.04548, 0.9114, -0.00296, 0.9114, -0.00296, 0.9065, 0.04548, 0.8915, 0.04411, 0.9114, -0.00296, 0.8915, 0.04411, 0.8926, -0.004467, 0.8926, -0.004467, 0.8915, 0.04411, 0.8767, 0.04385, 0.8926, -0.004467, 0.8767, 0.04385, 0.8737, -0.004436, 0.8737, -0.004436, 0.8767, 0.04385, 0.8619, 0.04492, 0.8737, -0.004436, 0.8619, 0.04492, 0.8548, -0.002775, 0.8548, -0.002775, 0.8619, 0.04492, 0.8474, 0.0475, 0.8548, -0.002775, 0.8474, 0.0475, 0.8361, 0.0005717, 0.8361, 0.0005717, 0.8474, 0.0475, 0.8332, 0.05139, 0.8361, 0.0005717, 0.8332, 0.05139, 0.8178, 0.005591, 0.8178, 0.005591, 0.8332, 0.05139, 0.8194, 0.05636, 0.8178, 0.005591, 0.8194, 0.05636, 0.7999, 0.01225, 0.7999, 0.01225, 0.8194, 0.05636, 0.8062, 0.06276, 0.7999, 0.01225, 0.8062, 0.06276, 0.7827, 0.02052, 0.7827, 0.02052, 0.8062, 0.06276, 0.7936, 0.07037, 0.7827, 0.02052, 0.7936, 0.07037, 0.7664, 0.03034, 0.7664, 0.03034, 0.7936, 0.07037, 0.7817, 0.07893, 0.7664, 0.03034, 0.7817, 0.07893, 0.7509, 0.04161, 0.7509, 0.04161, 0.7817, 0.07893, 0.7707, 0.08874, 0.7509, 0.04161, 0.7707, 0.08874, 0.7366, 0.05426, 0.7366, 0.05426, 0.7707, 0.08874, 0.7605, 0.09938, 0.7366, 0.05426, 0.7605, 0.09938, 0.7234, 0.06816, 0.7234, 0.06816, 0.7605, 0.09938, 0.7513, 0.1109, 0.7234, 0.06816, 0.7513, 0.1109, 0.7116, 0.08321, 0.7116, 0.08321, 0.7513, 0.1109, 0.7433, 0.1234, 0.7116, 0.08321, 0.7433, 0.1234, 0.7012, 0.09928, 0.7012, 0.09928, 0.7433, 0.1234, 0.7364, 0.1366, 0.7012, 0.09928, 0.7364, 0.1366, 0.6923, 0.1162, 0.6923, 0.1162, 0.7364, 0.1366, 0.7307, 0.1505, 0.6923, 0.1162, 0.7307, 0.1505, 0.6849, 0.1337, 0.6849, 0.1337, 0.7307, 0.1505, 0.6816, 0.1438, 0.7286, 0.1572, 0.7307, 0.1505, 0.8781, 0.1947, 0.7286, 0.1572, 0.8781, 0.1947, 0.7271, 0.164, 0.7232, 0.2094, 0.7233, 0.1941, 0.8781, 0.1947, 0.8781, 0.1947, 0.7233, 0.1941, 0.7245, 0.1789, 0.8781, 0.1947, 0.7245, 0.1789, 0.7271, 0.164, 0.7309, 0.2565, 0.7273, 0.2406, 0.8781, 0.1947, 0.8781, 0.1947, 0.7273, 0.2406, 0.7246, 0.2249, 0.8781, 0.1947, 0.7246, 0.2249, 0.7232, 0.2094, 0.7557, 0.3011, 0.7452, 0.2874, 0.8781, 0.1947, 0.8781, 0.1947, 0.7452, 0.2874, 0.7362, 0.2727, 0.8781, 0.1947, 0.7362, 0.2727, 0.7309, 0.2565, 0.795, 0.3345, 0.7807, 0.3248, 0.8781, 0.1947, 0.8781, 0.1947, 0.7807, 0.3248, 0.7676, 0.3136, 0.8781, 0.1947, 0.7676, 0.3136, 0.7557, 0.3011, 0.8429, 0.354, 0.8263, 0.3492, 0.8781, 0.1947, 0.8781, 0.1947, 0.8263, 0.3492, 0.8102, 0.3427, 0.8781, 0.1947, 0.8102, 0.3427, 0.795, 0.3345, 0.8947, 0.3574, 0.8773, 0.3581, 0.8781, 0.1947, 0.8781, 0.1947, 0.8773, 0.3581, 0.86, 0.357, 0.8781, 0.1947, 0.86, 0.357, 0.8429, 0.354, 0.9451, 0.3445, 0.9288, 0.3506, 0.8781, 0.1947, 0.8781, 0.1947, 0.9288, 0.3506, 0.9119, 0.3549, 0.8781, 0.1947, 0.9119, 0.3549, 0.8947, 0.3574, 0.989, 0.3163, 0.9754, 0.3273, 0.8781, 0.1947, 0.8781, 0.1947, 0.9754, 0.3273, 0.9607, 0.3367, 0.8781, 0.1947, 0.9607, 0.3367, 0.9451, 0.3445, 1.022, 0.2757, 1.012, 0.2904, 0.8781, 0.1947, 0.8781, 0.1947, 1.012, 0.2904, 1.001, 0.304, 0.8781, 0.1947, 1.001, 0.304, 0.989, 0.3163, 1.041, 0.2266, 1.036, 0.2436, 0.8781, 0.1947, 0.8781, 0.1947, 1.036, 0.2436, 1.03, 0.2601, 0.8781, 0.1947, 1.03, 0.2601, 1.022, 0.2757, 1.041, 0.1742, 1.043, 0.1916, 0.8781, 0.1947, 0.8781, 0.1947, 1.043, 0.1916, 1.043, 0.2091, 0.8781, 0.1947, 1.043, 0.2091, 1.041, 0.2266, 1.024, 0.125, 1.032, 0.1408, 0.8781, 0.1947, 0.8781, 0.1947, 1.032, 0.1408, 1.037, 0.1572, 0.8781, 0.1947, 1.037, 0.1572, 1.041, 0.1742, 0.9938, 0.0838, 1.005, 0.09638, 0.8781, 0.1947, 0.8781, 0.1947, 1.005, 0.09638, 1.016, 0.1102, 0.8781, 0.1947, 1.016, 0.1102, 1.024, 0.125, 0.9512, 0.05766, 0.966, 0.06448, 0.8781, 0.1947, 0.8781, 0.1947, 0.966, 0.06448, 0.981, 0.07257, 0.8781, 0.1947, 0.981, 0.07257, 0.9938, 0.0838, 0.9065, 0.04548, 0.9214, 0.04836, 0.8781, 0.1947, 0.8781, 0.1947, 0.9214, 0.04836, 0.9363, 0.05236, 0.8781, 0.1947, 0.9363, 0.05236, 0.9512, 0.05766, 0.8619, 0.04492, 0.8767, 0.04385, 0.8781, 0.1947, 0.8781, 0.1947, 0.8767, 0.04385, 0.8915, 0.04411, 0.8781, 0.1947, 0.8915, 0.04411, 0.9065, 0.04548, 0.8194, 0.05636, 0.8332, 0.05139, 0.8781, 0.1947, 0.8781, 0.1947, 0.8332, 0.05139, 0.8474, 0.0475, 0.8781, 0.1947, 0.8474, 0.0475, 0.8619, 0.04492, 0.7817, 0.07893, 0.7936, 0.07037, 0.8781, 0.1947, 0.8781, 0.1947, 0.7936, 0.07037, 0.8062, 0.06276, 0.8781, 0.1947, 0.8062, 0.06276, 0.8194, 0.05636, 0.7513, 0.1109, 0.7605, 0.09938, 0.8781, 0.1947, 0.8781, 0.1947, 0.7605, 0.09938, 0.7707, 0.08874, 0.8781, 0.1947, 0.7707, 0.08874, 0.7817, 0.07893, 0.7307, 0.1505, 0.7364, 0.1366, 0.8781, 0.1947, 0.8781, 0.1947, 0.7364, 0.1366, 0.7433, 0.1234, 0.8781, 0.1947, 0.7433, 0.1234, 0.7513, 0.1109, 0.0, 0.0, 0.0, 0.0, 0.0, 0.0, 0.0, 0.0, 0.0, 0.0, 0.0, 0.0, 0.0, 0.0, 0.0, 0.0, 0.0, 0.0, 0.0, 0.0, 0.0, 0.0, 0.0, 0.0, 0.0, 0.0, 0.0, 0.0, 0.0, 0.0, 0.0, 0.0, 0.0, 0.0, 0.0, 0.0, 0.0, 0.0, 0.0, 0.0, 0.0, 0.0, 0.0, 0.0, 0.0, 0.0, 0.0, 0.0, 0.0, 0.0, 0.0, 0.0, 0.0, 0.0, 0.0, 0.0, 0.0, 0.0, 0.0, 0.0, 0.0, 0.0, 0.0, 0.0, 0.0, 0.0, 0.0, 0.0, 0.0, 0.0, 0.0, 0.0, 0.0, 0.0, 0.0, 0.0, 0.0, 0.0, 0.0, 0.0, 0.0, 0.0, 0.0, 0.0, 0.0, 0.0, 0.0, 0.0, 0.0, 0.0, 0.0, 0.0, 0.0, 0.0, 0.0, 0.0, 0.0, 0.0, 0.0, 0.0, 0.0, 0.0, 0.0, 0.0, 0.0, 0.0, 0.0, 0.0, 0.0, 0.0, 0.0, 0.0, 0.0, 0.0, 0.0, 0.0, 0.0, 0.0, 0.0, 0.0, 0.0, 0.0, 0.0, 0.0, 0.0, 0.0, 0.0, 0.0, 0.0, 0.0, 0.0, 0.0, 0.0, 0.0, 0.0, 0.0, 0.0, 0.0, 0.0, 0.0, 0.0, 0.0, 0.0, 0.0, 0.0, 0.0, 0.0, 0.0, 0.0, 0.0, 0.0, 0.0, 0.0, 0.0, 0.0, 0.0, 0.0, 0.0, 0.0, 0.0, 0.0, 0.0, 0.0, 0.0, 0.0, 0.0, 0.0, 0.0, 0.0, 0.0, 0.0, 0.0, 0.0, 0.0, 0.0, 0.0, 0.0, 0.0, 0.0, 0.0, 0.0, 0.0, 0.0, 0.0, 0.0, 0.0, 0.0, 0.0, 0.0, 0.0, 0.0, 0.0, 0.0, 0.0, 0.0, 0.0, 0.0, 0.0, 0.0, 0.0, 0.0, 0.0, 0.0, 0.0, 0.0, 0.0, 0.0, 0.0, 0.0, 0.0, 0.0, 0.0, 0.0, 0.0, 0.0, 0.0, 0.0, 0.0, 0.0, 0.0, 0.0, 0.0, 0.0, 0.0, 0.0, 0.0, 0.0, 0.0, 0.0, 0.0, 0.0, 0.0, 0.0, 0.0, 0.0, 0.0, 0.0, 0.0, 0.0, 0.0, 0.0, 0.0, 0.0, 0.0, 0.0, 0.0, 0.0, 0.0, 0.0, 0.0, 0.0, 0.0, 0.0, 0.0, 0.0, 0.0, 0.0, 0.0, 0.0, 0.0, 0.0, 0.0, 0.0, 0.0, 0.0, 0.0, 0.0, 0.0, 0.0, 0.0, 0.0, 0.0, 0.0, 0.0, 0.0, 0.0, 0.0, 0.0, 0.0, 0.0, 0.0, 0.0, 0.0, 0.0, 0.0, 0.0, 0.0, 0.0, 0.0, 0.0, 0.0, 0.0, 0.0, 0.0, 0.0, 0.0, 0.0, 0.0, 0.0, 0.0, 0.0, 0.0, 0.0, 0.0, 0.0, 0.0, 0.0, 0.0, 0.0, 0.0, 0.0, 0.0, 0.0, 0.0, 0.0, 0.0, 0.0, 0.0, 0.0, 0.0, 0.0, 0.0, 0.0, 0.0, 0.0, 0.0, 0.0, 0.0, 0.0, 0.0, 0.0, 0.0, 0.0, 0.0, 0.0, 0.0, 0.0, 0.0, 0.0, 0.0, 0.0, 0.0, 0.0, 0.0, 0.0, 0.0, 0.0, 0.0, 0.0, 0.0, 0.0, 0.0, 0.0, 0.0, 0.0, 0.0, 0.0, 0.0, 0.0, 0.0, 0.0, 0.0, 0.0, 0.0, 0.0, 0.0, 0.0, 0.0, 0.0, 0.0, 0.0, 0.0])
me_roundabout.materials.append(mat_material_001)
me_roundabout.use_remesh_fix_poles = True
me_roundabout.use_remesh_preserve_attributes = False
me_roundabout.use_mirror_vertex_groups = False
me_roundabout.update()

# ---- objects
ob_light = bpy.data.objects.new('Light', light_light)
ob_camera = bpy.data.objects.new('Camera', cam_camera)
ob_roundabout = bpy.data.objects.new('Roundabout', me_roundabout)

# ---- transforms, parenting, visibility, modifiers, constraints
ob_light.location = (4.076, 1.005, 5.904)
ob_light.rotation_euler = (0.6503, 0.05522, 1.866)
ob_light.lock_rotations_4d = False
ob_light.empty_display_type = 'ARROWS'
ob_light.color = (0.0, 0.0, 0.0, 0.0)
ob_light.lineart.crease_threshold = 0.0
ob_camera.location = (7.359, -6.926, 4.958)
ob_camera.rotation_euler = (1.109, 0.0, 0.8149)
ob_camera.lock_rotations_4d = False
ob_camera.empty_display_type = 'ARROWS'
ob_camera.color = (0.0, 0.0, 0.0, 0.0)
ob_camera.display_type = 'WIRE'
ob_camera.lineart.crease_threshold = 0.0
ob_roundabout.location = (-3.87, 2.57, 0.0)
ob_roundabout.rotation_euler = (1.571, -0.0, 0.0)
ob_roundabout.lineart.crease_threshold = 0.0

# ---- collection membership
col_collection.objects.link(ob_light)
col_collection.objects.link(ob_camera)
col_collection.objects.link(ob_roundabout)

# ---- scene / render settings (as saved in the file)
scene.camera = ob_camera
scene.frame_start = 1; scene.frame_end = 250; scene.frame_set(1)
scene.render.engine = 'BLENDER_EEVEE_NEXT'
scene.cycles.use_denoising = False
scene.cycles.samples = 128
scene.cycles.sampling_pattern = 'TABULATED_SOBOL'
scene.cycles.use_adaptive_sampling = False
scene.cycles.use_light_tree = False
scene.view_settings.view_transform = 'Filmic'
bpy.context.view_layer.update()

